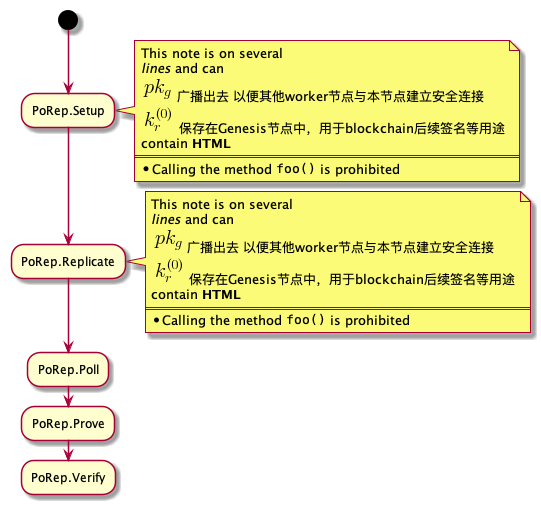

The diagram above was rendered by PlantUML. Its source (embedded in the PNG):
@startuml ProofsOfReplication
start
:PoRep.Setup;
note right
  This note is on several
  //lines// and can
  <math>pk_{g}</math>广播出去 以便其他worker节点与本节点建立安全连接
  <math>k_{r}^((0))</math>保存在Genesis节点中，用于blockchain后续签名等用途
  contain <b>HTML</b>
  ====
  * Calling the method ""foo()"" is prohibited
end note

:PoRep.Replicate;
note right
  This note is on several
  //lines// and can
  <math>pk_{g}</math>广播出去 以便其他worker节点与本节点建立安全连接
  <math>k_{r}^((0))</math>保存在Genesis节点中，用于blockchain后续签名等用途
  contain <b>HTML</b>
  ====
  * Calling the method ""foo()"" is prohibited
end note

:PoRep.Poll;

:PoRep.Prove;

:PoRep.Verify;

@enduml